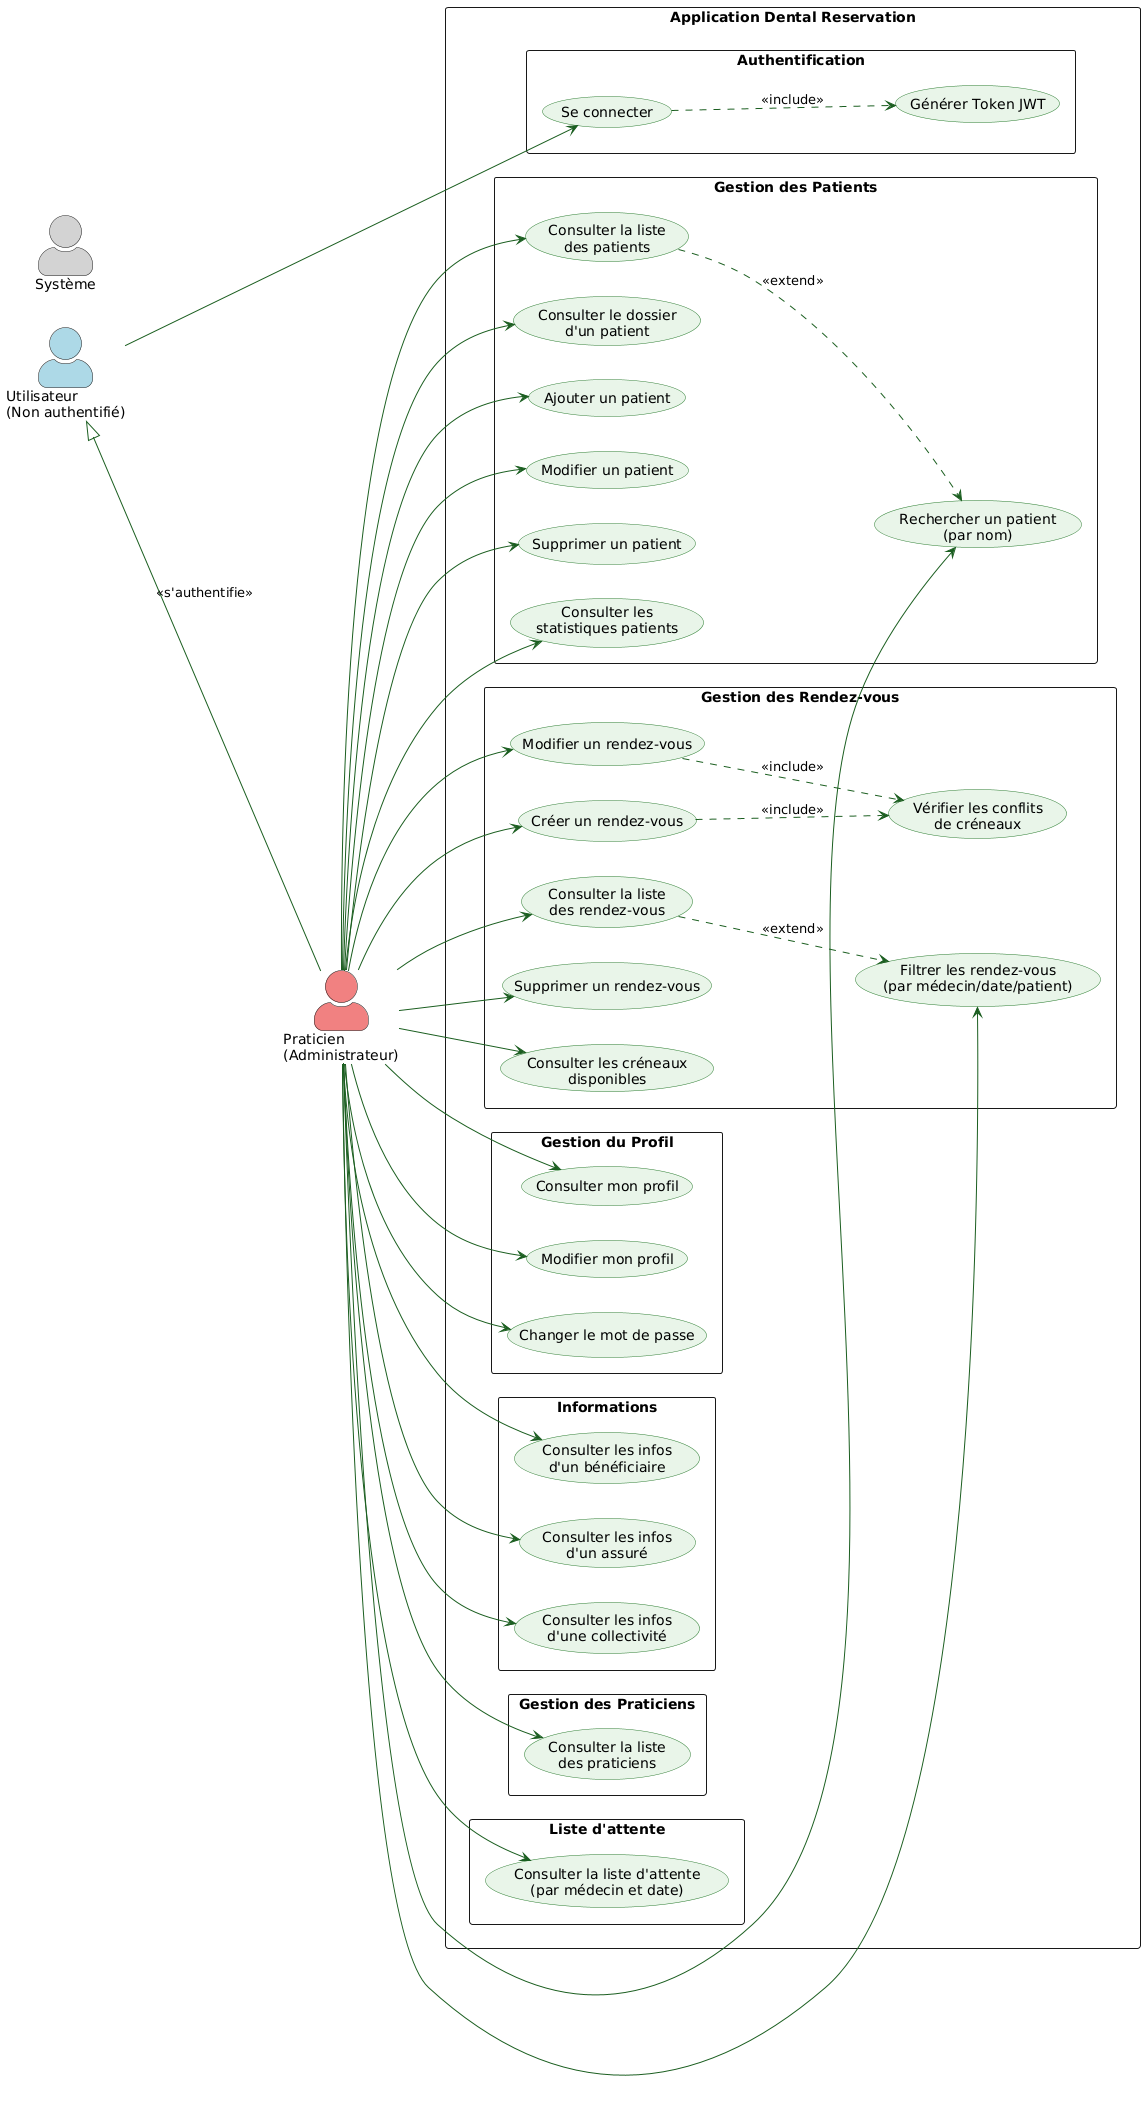

The diagram above was rendered by PlantUML. Its source (embedded in the PNG):
@startuml
skinparam actorStyle awesome
skinparam packageStyle rectangle
skinparam usecase {
    BackgroundColor #E8F5E9
    BorderColor #2E7D32
    ArrowColor #1B5E20
}

left to right direction

actor "Utilisateur\n(Non authentifié)" as Guest #LightBlue
actor "Praticien\n(Administrateur)" as Admin #LightCoral
actor "Système" as System #LightGray

rectangle "Application Dental Reservation" {

    ' ── Authentification ──
    package "Authentification" {
        usecase "Se connecter" as UC1
        usecase "Générer Token JWT" as UC1a
    }

    ' ── Gestion des Patients ──
    package "Gestion des Patients" {
        usecase "Consulter la liste\ndes patients" as UC2
        usecase "Rechercher un patient\n(par nom)" as UC3
        usecase "Consulter le dossier\nd'un patient" as UC4
        usecase "Ajouter un patient" as UC5
        usecase "Modifier un patient" as UC6
        usecase "Supprimer un patient" as UC7
        usecase "Consulter les\nstatistiques patients" as UC8
    }

    ' ── Gestion des Rendez-vous ──
    package "Gestion des Rendez-vous" {
        usecase "Consulter la liste\ndes rendez-vous" as UC9
        usecase "Créer un rendez-vous" as UC10
        usecase "Modifier un rendez-vous" as UC11
        usecase "Supprimer un rendez-vous" as UC12
        usecase "Consulter les créneaux\ndisponibles" as UC13
        usecase "Filtrer les rendez-vous\n(par médecin/date/patient)" as UC14
        usecase "Vérifier les conflits\nde créneaux" as UC10a
    }

    ' ── Gestion du Profil ──
    package "Gestion du Profil" {
        usecase "Consulter mon profil" as UC15
        usecase "Modifier mon profil" as UC16
        usecase "Changer le mot de passe" as UC17
    }

    ' ── Informations ──
    package "Informations" {
        usecase "Consulter les infos\nd'un bénéficiaire" as UC18
        usecase "Consulter les infos\nd'un assuré" as UC19
        usecase "Consulter les infos\nd'une collectivité" as UC20
    }

    ' ── Gestion des Praticiens ──
    package "Gestion des Praticiens" {
        usecase "Consulter la liste\ndes praticiens" as UC21
    }

    ' ── Liste d'attente ──
    package "Liste d'attente" {
        usecase "Consulter la liste d'attente\n(par médecin et date)" as UC22
    }
}

' ── Relations Guest ──
Guest --> UC1

' ── Relations Admin ──
Admin --> UC2
Admin --> UC3
Admin --> UC4
Admin --> UC5
Admin --> UC6
Admin --> UC7
Admin --> UC8
Admin --> UC9
Admin --> UC10
Admin --> UC11
Admin --> UC12
Admin --> UC13
Admin --> UC14
Admin --> UC15
Admin --> UC16
Admin --> UC17
Admin --> UC18
Admin --> UC19
Admin --> UC20
Admin --> UC21
Admin --> UC22

' ── Relations Système ──
UC1 ..> UC1a : <<include>>
UC10 ..> UC10a : <<include>>
UC11 ..> UC10a : <<include>>

' ── Extend ──
UC2 ..> UC3 : <<extend>>
UC9 ..> UC14 : <<extend>>

' ── Héritage ──
Guest <|-- Admin : <<s'authentifie>>
@enduml